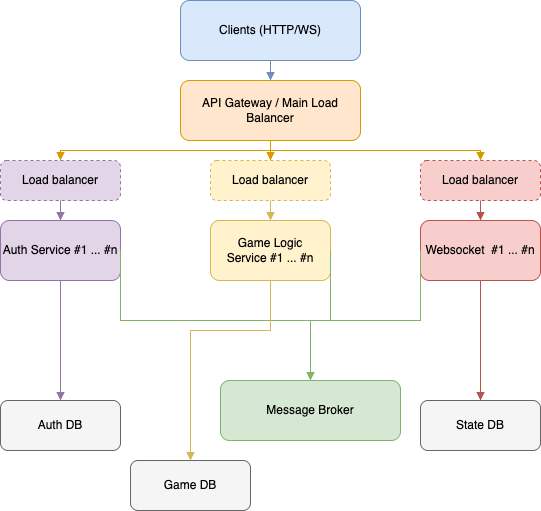

The diagram above was exported from draw.io. Its source (the exported page's mxGraphModel, read from the mxfile embedded in the PNG):
<mxGraphModel dx="575" dy="375" grid="1" gridSize="10" guides="1" tooltips="1" connect="1" arrows="1" fold="1" page="1" pageScale="1" pageWidth="827" pageHeight="1169" math="0" shadow="0">
  <root>
    <mxCell id="0" />
    <mxCell id="1" parent="0" />
    <mxCell id="2" value="Clients (HTTP/WS)" style="rounded=1;whiteSpace=wrap;html=1;fillColor=#dae8fc;strokeColor=#6c8ebf;" parent="1" vertex="1">
      <mxGeometry x="270" y="40" width="180" height="60" as="geometry" />
    </mxCell>
    <mxCell id="3" value="API Gateway / Main Load Balancer" style="rounded=1;whiteSpace=wrap;html=1;fillColor=#ffe6cc;strokeColor=#d79b00;" parent="1" vertex="1">
      <mxGeometry x="270" y="120" width="180" height="60" as="geometry" />
    </mxCell>
    <mxCell id="4" value="Load balancer" style="rounded=1;whiteSpace=wrap;html=1;fillColor=#e1d5e7;strokeColor=#9673a6;dashed=1;" parent="1" vertex="1">
      <mxGeometry x="90" y="200" width="120" height="40" as="geometry" />
    </mxCell>
    <mxCell id="5" value="&lt;span style=&quot;color: rgb(0, 0, 0);&quot;&gt;Load balancer&lt;/span&gt;" style="rounded=1;whiteSpace=wrap;html=1;fillColor=#fff2cc;strokeColor=#d6b656;dashed=1;" parent="1" vertex="1">
      <mxGeometry x="300" y="200" width="120" height="40" as="geometry" />
    </mxCell>
    <mxCell id="6" value="&lt;span style=&quot;color: rgb(0, 0, 0);&quot;&gt;Load balancer&lt;/span&gt;" style="rounded=1;whiteSpace=wrap;html=1;fillColor=#f8cecc;strokeColor=#b85450;dashed=1;" parent="1" vertex="1">
      <mxGeometry x="510" y="200" width="120" height="40" as="geometry" />
    </mxCell>
    <mxCell id="7" value="Auth Service #1 ... #n" style="rounded=1;whiteSpace=wrap;html=1;fillColor=#e1d5e7;strokeColor=#9673a6;" parent="1" vertex="1">
      <mxGeometry x="90" y="260" width="120" height="60" as="geometry" />
    </mxCell>
    <mxCell id="8" value="Game Logic Service&lt;span style=&quot;color: rgb(0, 0, 0);&quot;&gt;&amp;nbsp;#1 ... #n&lt;/span&gt;" style="rounded=1;whiteSpace=wrap;html=1;fillColor=#fff2cc;strokeColor=#d6b656;" parent="1" vertex="1">
      <mxGeometry x="300" y="260" width="120" height="60" as="geometry" />
    </mxCell>
    <mxCell id="9" value="Websocket&amp;nbsp;&lt;span style=&quot;color: rgb(0, 0, 0);&quot;&gt;&amp;nbsp;#1 ... #n&lt;/span&gt;" style="rounded=1;whiteSpace=wrap;html=1;fillColor=#f8cecc;strokeColor=#b85450;" parent="1" vertex="1">
      <mxGeometry x="510" y="260" width="120" height="60" as="geometry" />
    </mxCell>
    <mxCell id="10" value="Message Broker" style="rounded=1;whiteSpace=wrap;html=1;fillColor=#d5e8d4;strokeColor=#82b366;" parent="1" vertex="1">
      <mxGeometry x="310" y="420" width="180" height="60" as="geometry" />
    </mxCell>
    <mxCell id="11" value="Auth DB" style="rounded=1;whiteSpace=wrap;html=1;fillColor=#f5f5f5;strokeColor=#666666;" parent="1" vertex="1">
      <mxGeometry x="90" y="440" width="120" height="50" as="geometry" />
    </mxCell>
    <mxCell id="12" value="Game DB" style="rounded=1;whiteSpace=wrap;html=1;fillColor=#f5f5f5;strokeColor=#666666;" parent="1" vertex="1">
      <mxGeometry x="220" y="500" width="120" height="50" as="geometry" />
    </mxCell>
    <mxCell id="13" value="State DB" style="rounded=1;whiteSpace=wrap;html=1;fillColor=#f5f5f5;strokeColor=#666666;" parent="1" vertex="1">
      <mxGeometry x="510" y="440" width="120" height="50" as="geometry" />
    </mxCell>
    <mxCell id="14" style="edgeStyle=elbowEdgeStyle;elbow=vertical;rounded=0;orthogonalLoop=1;jettySize=auto;html=1;endArrow=block;endFill=1;strokeColor=#6c8ebf;" parent="1" source="2" target="3" edge="1">
      <mxGeometry relative="1" as="geometry" />
    </mxCell>
    <mxCell id="15" style="edgeStyle=elbowEdgeStyle;elbow=vertical;rounded=0;orthogonalLoop=1;jettySize=auto;html=1;endArrow=block;endFill=1;strokeColor=#d79b00;" parent="1" source="3" target="4" edge="1">
      <mxGeometry relative="1" as="geometry" />
    </mxCell>
    <mxCell id="16" style="edgeStyle=elbowEdgeStyle;elbow=vertical;rounded=0;orthogonalLoop=1;jettySize=auto;html=1;endArrow=block;endFill=1;strokeColor=#d79b00;" parent="1" source="3" target="5" edge="1">
      <mxGeometry relative="1" as="geometry" />
    </mxCell>
    <mxCell id="17" style="edgeStyle=elbowEdgeStyle;elbow=vertical;rounded=0;orthogonalLoop=1;jettySize=auto;html=1;endArrow=block;endFill=1;strokeColor=#d79b00;" parent="1" source="3" target="6" edge="1">
      <mxGeometry relative="1" as="geometry" />
    </mxCell>
    <mxCell id="18" style="edgeStyle=elbowEdgeStyle;elbow=vertical;rounded=0;orthogonalLoop=1;jettySize=auto;html=1;endArrow=block;endFill=1;strokeColor=#9673a6;" parent="1" source="4" target="7" edge="1">
      <mxGeometry relative="1" as="geometry" />
    </mxCell>
    <mxCell id="19" style="edgeStyle=elbowEdgeStyle;elbow=vertical;rounded=0;orthogonalLoop=1;jettySize=auto;html=1;endArrow=block;endFill=1;strokeColor=#d6b656;" parent="1" source="5" target="8" edge="1">
      <mxGeometry relative="1" as="geometry" />
    </mxCell>
    <mxCell id="20" style="edgeStyle=elbowEdgeStyle;elbow=vertical;rounded=0;orthogonalLoop=1;jettySize=auto;html=1;endArrow=block;endFill=1;strokeColor=#b85450;" parent="1" source="6" target="9" edge="1">
      <mxGeometry relative="1" as="geometry" />
    </mxCell>
    <mxCell id="22" style="edgeStyle=elbowEdgeStyle;elbow=vertical;rounded=0;orthogonalLoop=1;jettySize=auto;html=1;endArrow=block;endFill=1;strokeColor=#82b366;exitX=0;exitY=0.5;exitDx=0;exitDy=0;entryX=0.5;entryY=0;entryDx=0;entryDy=0;" parent="1" source="9" target="10" edge="1">
      <mxGeometry relative="1" as="geometry">
        <Array as="points">
          <mxPoint x="450" y="360" />
        </Array>
      </mxGeometry>
    </mxCell>
    <mxCell id="23" style="edgeStyle=elbowEdgeStyle;elbow=vertical;rounded=0;orthogonalLoop=1;jettySize=auto;html=1;endArrow=block;endFill=1;strokeColor=#82b366;exitX=1;exitY=0.5;exitDx=0;exitDy=0;entryX=0.5;entryY=0;entryDx=0;entryDy=0;" parent="1" source="7" target="10" edge="1">
      <mxGeometry relative="1" as="geometry">
        <Array as="points">
          <mxPoint x="310" y="360" />
        </Array>
      </mxGeometry>
    </mxCell>
    <mxCell id="24" style="edgeStyle=elbowEdgeStyle;elbow=vertical;rounded=0;orthogonalLoop=1;jettySize=auto;html=1;endArrow=block;endFill=1;strokeColor=#9673a6;" parent="1" source="7" target="11" edge="1">
      <mxGeometry relative="1" as="geometry" />
    </mxCell>
    <mxCell id="25" style="edgeStyle=elbowEdgeStyle;elbow=vertical;rounded=0;orthogonalLoop=1;jettySize=auto;html=1;endArrow=block;endFill=1;strokeColor=#d6b656;" parent="1" source="8" target="12" edge="1">
      <mxGeometry relative="1" as="geometry">
        <Array as="points">
          <mxPoint x="280" y="370" />
        </Array>
      </mxGeometry>
    </mxCell>
    <mxCell id="26" style="edgeStyle=elbowEdgeStyle;elbow=vertical;rounded=0;orthogonalLoop=1;jettySize=auto;html=1;endArrow=block;endFill=1;strokeColor=#b85450;" parent="1" source="9" target="13" edge="1">
      <mxGeometry relative="1" as="geometry" />
    </mxCell>
    <mxCell id="28" style="edgeStyle=elbowEdgeStyle;elbow=vertical;rounded=0;orthogonalLoop=1;jettySize=auto;html=1;endArrow=block;endFill=1;strokeColor=#82b366;exitX=1;exitY=0.5;exitDx=0;exitDy=0;entryX=0.5;entryY=0;entryDx=0;entryDy=0;" parent="1" source="8" target="10" edge="1">
      <mxGeometry relative="1" as="geometry">
        <mxPoint x="160" y="330" as="sourcePoint" />
        <mxPoint x="480" y="370" as="targetPoint" />
        <Array as="points">
          <mxPoint x="410" y="360" />
        </Array>
      </mxGeometry>
    </mxCell>
  </root>
</mxGraphModel>